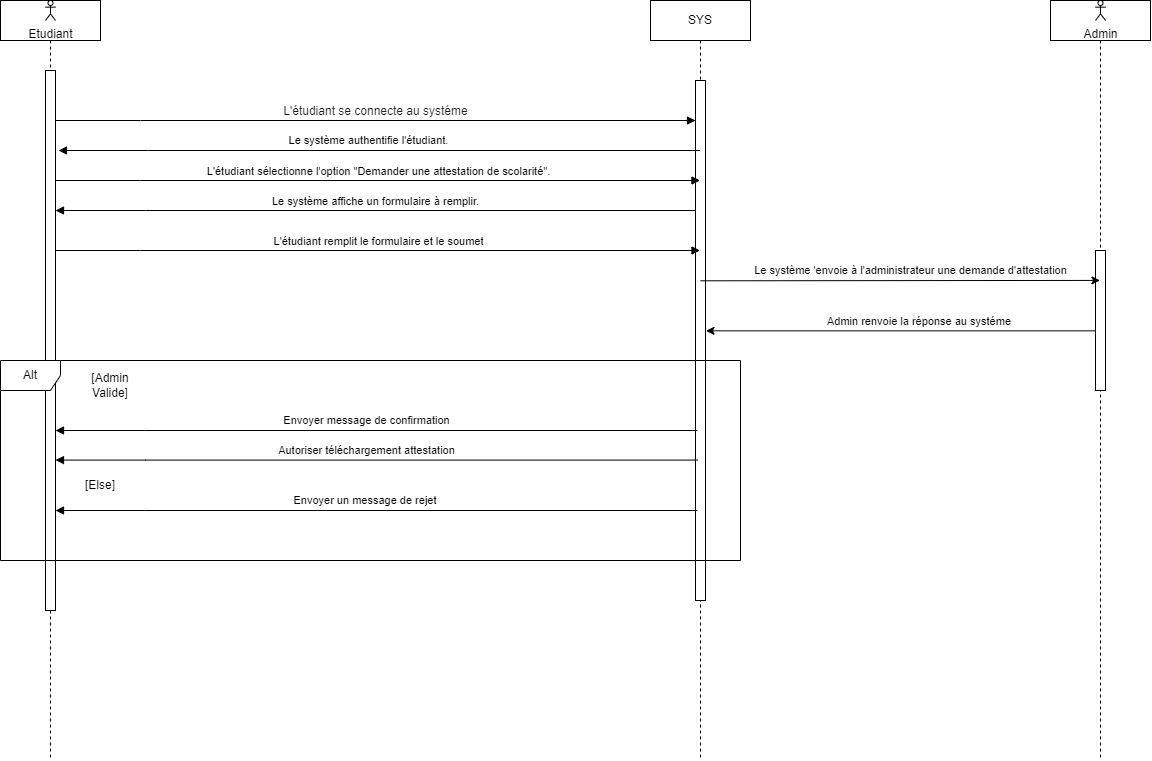

The diagram above was exported from draw.io. Its source (the exported page's mxGraphModel, read from the mxfile embedded in the PNG):
<mxGraphModel dx="975" dy="454" grid="1" gridSize="10" guides="1" tooltips="1" connect="1" arrows="1" fold="1" page="1" pageScale="1" pageWidth="850" pageHeight="1100" math="0" shadow="0">
  <root>
    <mxCell id="0" />
    <mxCell id="1" parent="0" />
    <mxCell id="aM9ryv3xv72pqoxQDRHE-1" value="" style="shape=umlLifeline;perimeter=lifelinePerimeter;whiteSpace=wrap;html=1;container=0;dropTarget=0;collapsible=0;recursiveResize=0;outlineConnect=0;portConstraint=eastwest;newEdgeStyle={&quot;edgeStyle&quot;:&quot;elbowEdgeStyle&quot;,&quot;elbow&quot;:&quot;vertical&quot;,&quot;curved&quot;:0,&quot;rounded&quot;:0};" parent="1" vertex="1">
      <mxGeometry x="40" width="100" height="760" as="geometry" />
    </mxCell>
    <mxCell id="aM9ryv3xv72pqoxQDRHE-2" value="" style="html=1;points=[];perimeter=orthogonalPerimeter;outlineConnect=0;targetShapes=umlLifeline;portConstraint=eastwest;newEdgeStyle={&quot;edgeStyle&quot;:&quot;elbowEdgeStyle&quot;,&quot;elbow&quot;:&quot;vertical&quot;,&quot;curved&quot;:0,&quot;rounded&quot;:0};" parent="aM9ryv3xv72pqoxQDRHE-1" vertex="1">
      <mxGeometry x="45" y="70" width="10" height="540" as="geometry" />
    </mxCell>
    <mxCell id="aM9ryv3xv72pqoxQDRHE-5" value="SYS" style="shape=umlLifeline;perimeter=lifelinePerimeter;whiteSpace=wrap;html=1;container=0;dropTarget=0;collapsible=0;recursiveResize=0;outlineConnect=0;portConstraint=eastwest;newEdgeStyle={&quot;edgeStyle&quot;:&quot;elbowEdgeStyle&quot;,&quot;elbow&quot;:&quot;vertical&quot;,&quot;curved&quot;:0,&quot;rounded&quot;:0};" parent="1" vertex="1">
      <mxGeometry x="690" width="100" height="760" as="geometry" />
    </mxCell>
    <mxCell id="aM9ryv3xv72pqoxQDRHE-6" value="" style="html=1;points=[];perimeter=orthogonalPerimeter;outlineConnect=0;targetShapes=umlLifeline;portConstraint=eastwest;newEdgeStyle={&quot;edgeStyle&quot;:&quot;elbowEdgeStyle&quot;,&quot;elbow&quot;:&quot;vertical&quot;,&quot;curved&quot;:0,&quot;rounded&quot;:0};" parent="aM9ryv3xv72pqoxQDRHE-5" vertex="1">
      <mxGeometry x="45" y="80" width="10" height="520" as="geometry" />
    </mxCell>
    <mxCell id="aM9ryv3xv72pqoxQDRHE-7" value="&lt;div style=&quot;text-align: left;&quot;&gt;&lt;font style=&quot;font-size: 12px;&quot; face=&quot;Google Sans, Helvetica Neue, sans-serif&quot; color=&quot;#1f1f1f&quot;&gt;L'étudiant se connecte au systéme&lt;/font&gt;&lt;/div&gt;" style="html=1;verticalAlign=bottom;endArrow=block;edgeStyle=elbowEdgeStyle;elbow=horizontal;curved=0;rounded=0;" parent="1" source="aM9ryv3xv72pqoxQDRHE-2" target="aM9ryv3xv72pqoxQDRHE-6" edge="1">
      <mxGeometry relative="1" as="geometry">
        <mxPoint x="195" y="130" as="sourcePoint" />
        <Array as="points">
          <mxPoint x="180" y="120" />
        </Array>
        <mxPoint as="offset" />
      </mxGeometry>
    </mxCell>
    <mxCell id="goun_lChqxiQgssZdoWw-1" value="Etudiant" style="shape=umlActor;verticalLabelPosition=bottom;verticalAlign=top;html=1;" parent="1" vertex="1">
      <mxGeometry x="85" width="10" height="20" as="geometry" />
    </mxCell>
    <mxCell id="jcsboeDR_REN40wZLOVN-1" value="" style="html=1;verticalAlign=bottom;endArrow=block;edgeStyle=elbowEdgeStyle;elbow=vertical;curved=0;rounded=0;" parent="1" edge="1" source="aM9ryv3xv72pqoxQDRHE-5">
      <mxGeometry x="-0.0006" relative="1" as="geometry">
        <mxPoint x="263" y="150" as="sourcePoint" />
        <Array as="points">
          <mxPoint x="188" y="150" />
        </Array>
        <mxPoint x="98" y="150" as="targetPoint" />
        <mxPoint as="offset" />
      </mxGeometry>
    </mxCell>
    <mxCell id="V5tfNn6ldvgtBr0HOyij-8" value="Le système authentifie l'étudiant." style="edgeLabel;html=1;align=center;verticalAlign=middle;resizable=0;points=[];" vertex="1" connectable="0" parent="jcsboeDR_REN40wZLOVN-1">
      <mxGeometry x="0.0397" y="4" relative="1" as="geometry">
        <mxPoint x="2" y="-14" as="offset" />
      </mxGeometry>
    </mxCell>
    <mxCell id="V5tfNn6ldvgtBr0HOyij-2" value="L'étudiant sélectionne l'option &quot;Demander une attestation de scolarité&quot;." style="html=1;verticalAlign=bottom;endArrow=block;edgeStyle=elbowEdgeStyle;elbow=horizontal;curved=0;rounded=0;" edge="1" parent="1" target="aM9ryv3xv72pqoxQDRHE-5">
      <mxGeometry relative="1" as="geometry">
        <mxPoint x="95" y="180" as="sourcePoint" />
        <Array as="points">
          <mxPoint x="180" y="180" />
        </Array>
        <mxPoint x="265" y="180" as="targetPoint" />
      </mxGeometry>
    </mxCell>
    <mxCell id="V5tfNn6ldvgtBr0HOyij-4" value="Le système affiche un formulaire à remplir." style="html=1;verticalAlign=bottom;endArrow=block;edgeStyle=elbowEdgeStyle;elbow=vertical;curved=0;rounded=0;" edge="1" parent="1">
      <mxGeometry relative="1" as="geometry">
        <mxPoint x="734.5" y="210" as="sourcePoint" />
        <Array as="points">
          <mxPoint x="185" y="210" />
        </Array>
        <mxPoint x="95" y="210" as="targetPoint" />
      </mxGeometry>
    </mxCell>
    <mxCell id="V5tfNn6ldvgtBr0HOyij-5" value="L'étudiant remplit le formulaire et le soumet" style="html=1;verticalAlign=bottom;endArrow=block;edgeStyle=elbowEdgeStyle;elbow=vertical;curved=0;rounded=0;" edge="1" parent="1">
      <mxGeometry x="0.0011" relative="1" as="geometry">
        <mxPoint x="95" y="250" as="sourcePoint" />
        <Array as="points">
          <mxPoint x="180" y="250" />
        </Array>
        <mxPoint x="739.5" y="250" as="targetPoint" />
        <mxPoint as="offset" />
      </mxGeometry>
    </mxCell>
    <mxCell id="V5tfNn6ldvgtBr0HOyij-10" value="" style="shape=umlLifeline;perimeter=lifelinePerimeter;whiteSpace=wrap;html=1;container=0;dropTarget=0;collapsible=0;recursiveResize=0;outlineConnect=0;portConstraint=eastwest;newEdgeStyle={&quot;edgeStyle&quot;:&quot;elbowEdgeStyle&quot;,&quot;elbow&quot;:&quot;vertical&quot;,&quot;curved&quot;:0,&quot;rounded&quot;:0};" vertex="1" parent="1">
      <mxGeometry x="1090" width="100" height="760" as="geometry" />
    </mxCell>
    <mxCell id="V5tfNn6ldvgtBr0HOyij-11" value="" style="html=1;points=[];perimeter=orthogonalPerimeter;outlineConnect=0;targetShapes=umlLifeline;portConstraint=eastwest;newEdgeStyle={&quot;edgeStyle&quot;:&quot;elbowEdgeStyle&quot;,&quot;elbow&quot;:&quot;vertical&quot;,&quot;curved&quot;:0,&quot;rounded&quot;:0};" vertex="1" parent="V5tfNn6ldvgtBr0HOyij-10">
      <mxGeometry x="45" y="250" width="10" height="140" as="geometry" />
    </mxCell>
    <mxCell id="V5tfNn6ldvgtBr0HOyij-12" value="Admin" style="shape=umlActor;verticalLabelPosition=bottom;verticalAlign=top;html=1;" vertex="1" parent="1">
      <mxGeometry x="1135" width="10" height="20" as="geometry" />
    </mxCell>
    <mxCell id="V5tfNn6ldvgtBr0HOyij-21" value="" style="edgeStyle=elbowEdgeStyle;rounded=0;orthogonalLoop=1;jettySize=auto;html=1;elbow=vertical;curved=0;" edge="1" parent="1">
      <mxGeometry relative="1" as="geometry">
        <mxPoint x="1135.0000000000005" y="330.353043478261" as="sourcePoint" />
        <mxPoint x="745.5000000000002" y="330.00304347826096" as="targetPoint" />
      </mxGeometry>
    </mxCell>
    <mxCell id="V5tfNn6ldvgtBr0HOyij-29" value="Admin renvoie la réponse au systéme&amp;nbsp;" style="edgeLabel;html=1;align=center;verticalAlign=middle;resizable=0;points=[];" vertex="1" connectable="0" parent="V5tfNn6ldvgtBr0HOyij-21">
      <mxGeometry x="-0.0852" y="2" relative="1" as="geometry">
        <mxPoint x="3" y="-12" as="offset" />
      </mxGeometry>
    </mxCell>
    <mxCell id="V5tfNn6ldvgtBr0HOyij-24" value="" style="edgeStyle=elbowEdgeStyle;rounded=0;orthogonalLoop=1;jettySize=auto;html=1;elbow=vertical;curved=0;" edge="1" parent="1" target="V5tfNn6ldvgtBr0HOyij-10">
      <mxGeometry relative="1" as="geometry">
        <mxPoint x="740" y="280.3" as="sourcePoint" />
        <mxPoint x="820.0000000000002" y="280.43043478260876" as="targetPoint" />
      </mxGeometry>
    </mxCell>
    <mxCell id="V5tfNn6ldvgtBr0HOyij-28" value="Le système 'envoie à l'administrateur une demande d'attestation" style="edgeLabel;html=1;align=center;verticalAlign=middle;resizable=0;points=[];" vertex="1" connectable="0" parent="V5tfNn6ldvgtBr0HOyij-24">
      <mxGeometry x="0.0642" y="1" relative="1" as="geometry">
        <mxPoint x="-3" y="-9" as="offset" />
      </mxGeometry>
    </mxCell>
    <mxCell id="V5tfNn6ldvgtBr0HOyij-34" value="Alt" style="shape=umlFrame;whiteSpace=wrap;html=1;pointerEvents=0;" vertex="1" parent="1">
      <mxGeometry x="40" y="360" width="740" height="200" as="geometry" />
    </mxCell>
    <mxCell id="V5tfNn6ldvgtBr0HOyij-35" value="[Admin Valide]" style="text;html=1;strokeColor=none;fillColor=none;align=center;verticalAlign=middle;whiteSpace=wrap;rounded=0;" vertex="1" parent="1">
      <mxGeometry x="120" y="370" width="60" height="30" as="geometry" />
    </mxCell>
    <mxCell id="V5tfNn6ldvgtBr0HOyij-40" value="" style="html=1;verticalAlign=bottom;endArrow=block;edgeStyle=elbowEdgeStyle;elbow=vertical;curved=0;rounded=0;" edge="1" parent="1">
      <mxGeometry x="-0.0006" relative="1" as="geometry">
        <mxPoint x="737" y="430" as="sourcePoint" />
        <Array as="points">
          <mxPoint x="185" y="430" />
        </Array>
        <mxPoint x="95" y="430" as="targetPoint" />
        <mxPoint as="offset" />
      </mxGeometry>
    </mxCell>
    <mxCell id="V5tfNn6ldvgtBr0HOyij-41" value=" Envoyer message de confirmation" style="edgeLabel;html=1;align=center;verticalAlign=middle;resizable=0;points=[];" vertex="1" connectable="0" parent="V5tfNn6ldvgtBr0HOyij-40">
      <mxGeometry x="0.0397" y="4" relative="1" as="geometry">
        <mxPoint x="2" y="-14" as="offset" />
      </mxGeometry>
    </mxCell>
    <mxCell id="V5tfNn6ldvgtBr0HOyij-42" value="" style="html=1;verticalAlign=bottom;endArrow=block;edgeStyle=elbowEdgeStyle;elbow=vertical;curved=0;rounded=0;" edge="1" parent="1">
      <mxGeometry x="-0.0006" relative="1" as="geometry">
        <mxPoint x="737" y="459.57" as="sourcePoint" />
        <Array as="points">
          <mxPoint x="185" y="459.57" />
        </Array>
        <mxPoint x="95" y="459.57" as="targetPoint" />
        <mxPoint as="offset" />
      </mxGeometry>
    </mxCell>
    <mxCell id="V5tfNn6ldvgtBr0HOyij-43" value="Autoriser téléchargement attestation" style="edgeLabel;html=1;align=center;verticalAlign=middle;resizable=0;points=[];" vertex="1" connectable="0" parent="V5tfNn6ldvgtBr0HOyij-42">
      <mxGeometry x="0.0397" y="4" relative="1" as="geometry">
        <mxPoint x="2" y="-14" as="offset" />
      </mxGeometry>
    </mxCell>
    <mxCell id="V5tfNn6ldvgtBr0HOyij-44" value="[Else]" style="text;html=1;strokeColor=none;fillColor=none;align=center;verticalAlign=middle;whiteSpace=wrap;rounded=0;" vertex="1" parent="1">
      <mxGeometry x="110" y="470" width="60" height="30" as="geometry" />
    </mxCell>
    <mxCell id="V5tfNn6ldvgtBr0HOyij-48" value="" style="html=1;verticalAlign=bottom;endArrow=block;edgeStyle=elbowEdgeStyle;elbow=vertical;curved=0;rounded=0;" edge="1" parent="1">
      <mxGeometry x="-0.0006" relative="1" as="geometry">
        <mxPoint x="737" y="510" as="sourcePoint" />
        <Array as="points">
          <mxPoint x="185" y="510" />
        </Array>
        <mxPoint x="95" y="510" as="targetPoint" />
        <mxPoint as="offset" />
      </mxGeometry>
    </mxCell>
    <mxCell id="V5tfNn6ldvgtBr0HOyij-49" value="Envoyer un message de rejet&amp;nbsp;" style="edgeLabel;html=1;align=center;verticalAlign=middle;resizable=0;points=[];" vertex="1" connectable="0" parent="V5tfNn6ldvgtBr0HOyij-48">
      <mxGeometry x="0.0397" y="4" relative="1" as="geometry">
        <mxPoint x="2" y="-14" as="offset" />
      </mxGeometry>
    </mxCell>
  </root>
</mxGraphModel>